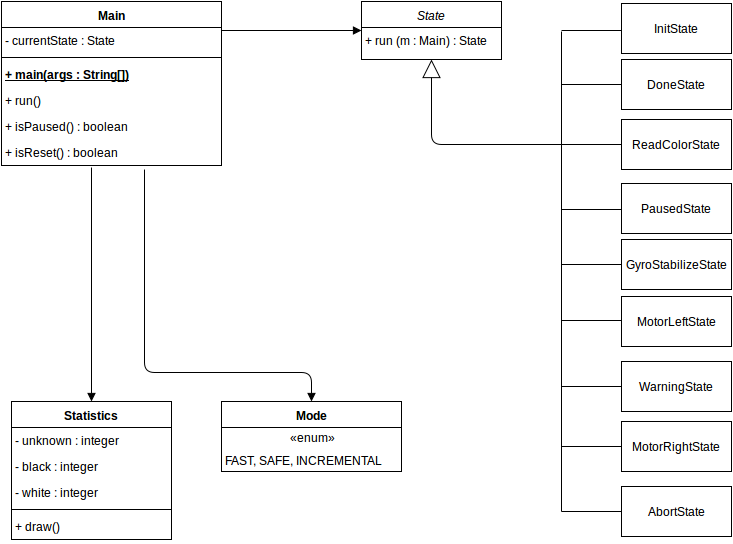

The diagram above was exported from draw.io. Its source (the exported page's mxGraphModel, read from the mxfile embedded in the PNG):
<mxGraphModel dx="1434" dy="779" grid="1" gridSize="10" guides="1" tooltips="1" connect="1" arrows="1" fold="1" page="1" pageScale="1" pageWidth="826" pageHeight="1169" background="#ffffff" math="0">
  <root>
    <mxCell id="0" />
    <mxCell id="1" parent="0" />
    <mxCell id="787a73ed4dda62f7-1" value="Main" style="swimlane;html=1;fontStyle=1;align=center;verticalAlign=top;childLayout=stackLayout;horizontal=1;startSize=26;horizontalStack=0;resizeParent=1;resizeLast=0;collapsible=1;marginBottom=0;swimlaneFillColor=#ffffff;" vertex="1" parent="1">
      <mxGeometry width="220" height="164" as="geometry" />
    </mxCell>
    <mxCell id="5ed5612c4ed626b-4" value="- currentState : State&lt;br&gt;" style="text;html=1;strokeColor=none;fillColor=none;align=left;verticalAlign=top;spacingLeft=4;spacingRight=4;whiteSpace=wrap;overflow=hidden;rotatable=0;points=[[0,0.5],[1,0.5]];portConstraint=eastwest;" vertex="1" parent="787a73ed4dda62f7-1">
      <mxGeometry y="26" width="220" height="26" as="geometry" />
    </mxCell>
    <mxCell id="787a73ed4dda62f7-3" value="" style="line;html=1;strokeWidth=1;fillColor=none;align=left;verticalAlign=middle;spacingTop=-1;spacingLeft=3;spacingRight=3;rotatable=0;labelPosition=right;points=[];portConstraint=eastwest;" vertex="1" parent="787a73ed4dda62f7-1">
      <mxGeometry y="52" width="220" height="8" as="geometry" />
    </mxCell>
    <mxCell id="787a73ed4dda62f7-12" value="+ main(args : String[])&lt;br&gt;" style="text;html=1;strokeColor=none;fillColor=none;align=left;verticalAlign=top;spacingLeft=4;spacingRight=4;whiteSpace=wrap;overflow=hidden;rotatable=0;points=[[0,0.5],[1,0.5]];portConstraint=eastwest;fontStyle=5" vertex="1" parent="787a73ed4dda62f7-1">
      <mxGeometry y="60" width="220" height="26" as="geometry" />
    </mxCell>
    <mxCell id="787a73ed4dda62f7-13" value="+ run()&lt;br&gt;" style="text;html=1;strokeColor=none;fillColor=none;align=left;verticalAlign=top;spacingLeft=4;spacingRight=4;whiteSpace=wrap;overflow=hidden;rotatable=0;points=[[0,0.5],[1,0.5]];portConstraint=eastwest;" vertex="1" parent="787a73ed4dda62f7-1">
      <mxGeometry y="86" width="220" height="26" as="geometry" />
    </mxCell>
    <mxCell id="787a73ed4dda62f7-59" value="+ isPaused() : boolean&lt;br&gt;" style="text;html=1;strokeColor=none;fillColor=none;align=left;verticalAlign=top;spacingLeft=4;spacingRight=4;whiteSpace=wrap;overflow=hidden;rotatable=0;points=[[0,0.5],[1,0.5]];portConstraint=eastwest;" vertex="1" parent="787a73ed4dda62f7-1">
      <mxGeometry y="112" width="220" height="26" as="geometry" />
    </mxCell>
    <mxCell id="787a73ed4dda62f7-4" value="+ isReset() : boolean&lt;br&gt;&lt;br&gt;" style="text;html=1;strokeColor=none;fillColor=none;align=left;verticalAlign=top;spacingLeft=4;spacingRight=4;whiteSpace=wrap;overflow=hidden;rotatable=0;points=[[0,0.5],[1,0.5]];portConstraint=eastwest;" vertex="1" parent="787a73ed4dda62f7-1">
      <mxGeometry y="138" width="220" height="26" as="geometry" />
    </mxCell>
    <mxCell id="787a73ed4dda62f7-14" value="Mode &lt;br&gt;" style="swimlane;html=1;fontStyle=1;align=center;verticalAlign=top;childLayout=stackLayout;horizontal=1;startSize=26;horizontalStack=0;resizeParent=1;resizeLast=0;collapsible=1;marginBottom=0;swimlaneFillColor=#ffffff;" vertex="1" parent="1">
      <mxGeometry x="220" y="400" width="180" height="70" as="geometry" />
    </mxCell>
    <mxCell id="787a73ed4dda62f7-20" value="«enum»" style="text;html=1;strokeColor=none;fillColor=none;align=center;verticalAlign=middle;whiteSpace=wrap;overflow=hidden;" vertex="1" parent="787a73ed4dda62f7-14">
      <mxGeometry y="26" width="180" height="20" as="geometry" />
    </mxCell>
    <mxCell id="787a73ed4dda62f7-15" value="FAST, SAFE, INCREMENTAL&lt;br&gt;" style="text;html=1;strokeColor=none;fillColor=none;align=left;verticalAlign=top;spacingLeft=4;spacingRight=4;whiteSpace=wrap;overflow=hidden;rotatable=0;points=[[0,0.5],[1,0.5]];portConstraint=eastwest;" vertex="1" parent="787a73ed4dda62f7-14">
      <mxGeometry y="46" width="180" height="24" as="geometry" />
    </mxCell>
    <mxCell id="787a73ed4dda62f7-21" value="&lt;i&gt;State&lt;/i&gt;" style="swimlane;html=1;fontStyle=0;childLayout=stackLayout;horizontal=1;startSize=26;fillColor=none;horizontalStack=0;resizeParent=1;resizeLast=0;collapsible=1;marginBottom=0;swimlaneFillColor=#ffffff;" vertex="1" parent="1">
      <mxGeometry x="360" width="140" height="58" as="geometry" />
    </mxCell>
    <mxCell id="787a73ed4dda62f7-47" value="" style="endArrow=block;endFill=1;html=1;edgeStyle=orthogonalEdgeStyle;align=left;verticalAlign=top;entryX=0;entryY=0.115;entryPerimeter=0;" edge="1" parent="787a73ed4dda62f7-21" target="787a73ed4dda62f7-22">
      <mxGeometry x="-1" relative="1" as="geometry">
        <mxPoint x="-140" y="29" as="sourcePoint" />
        <mxPoint x="20" y="29" as="targetPoint" />
        <Array as="points" />
      </mxGeometry>
    </mxCell>
    <mxCell id="787a73ed4dda62f7-48" value="" style="resizable=0;html=1;align=left;verticalAlign=bottom;labelBackgroundColor=#ffffff;fontSize=10;" vertex="1" connectable="0" parent="787a73ed4dda62f7-47">
      <mxGeometry x="-1" relative="1" as="geometry" />
    </mxCell>
    <mxCell id="787a73ed4dda62f7-22" value="+ run (m : Main) : State&lt;br&gt;" style="text;html=1;strokeColor=none;fillColor=none;align=left;verticalAlign=top;spacingLeft=4;spacingRight=4;whiteSpace=wrap;overflow=hidden;rotatable=0;points=[[0,0.5],[1,0.5]];portConstraint=eastwest;" vertex="1" parent="787a73ed4dda62f7-21">
      <mxGeometry y="26" width="140" height="26" as="geometry" />
    </mxCell>
    <mxCell id="787a73ed4dda62f7-25" value="GyroStabilizeState" style="html=1;" vertex="1" parent="1">
      <mxGeometry x="620" y="238" width="110" height="50" as="geometry" />
    </mxCell>
    <mxCell id="787a73ed4dda62f7-26" value="MotorLeftState" style="html=1;" vertex="1" parent="1">
      <mxGeometry x="620" y="295" width="110" height="50" as="geometry" />
    </mxCell>
    <mxCell id="787a73ed4dda62f7-27" value="MotorRightState" style="html=1;" vertex="1" parent="1">
      <mxGeometry x="620" y="420" width="110" height="50" as="geometry" />
    </mxCell>
    <mxCell id="787a73ed4dda62f7-28" value="WarningState" style="html=1;" vertex="1" parent="1">
      <mxGeometry x="620" y="360" width="110" height="50" as="geometry" />
    </mxCell>
    <mxCell id="787a73ed4dda62f7-29" value="AbortState" style="html=1;" vertex="1" parent="1">
      <mxGeometry x="620" y="485" width="110" height="50" as="geometry" />
    </mxCell>
    <mxCell id="787a73ed4dda62f7-30" value="DoneState" style="html=1;" vertex="1" parent="1">
      <mxGeometry x="620" y="58" width="110" height="50" as="geometry" />
    </mxCell>
    <mxCell id="787a73ed4dda62f7-31" value="InitState&lt;br&gt;" style="html=1;" vertex="1" parent="1">
      <mxGeometry x="620" y="2" width="110" height="50" as="geometry" />
    </mxCell>
    <mxCell id="787a73ed4dda62f7-32" value="ReadColorState" style="html=1;" vertex="1" parent="1">
      <mxGeometry x="620" y="118" width="110" height="50" as="geometry" />
    </mxCell>
    <mxCell id="787a73ed4dda62f7-33" value="PausedState" style="html=1;" vertex="1" parent="1">
      <mxGeometry x="620" y="182" width="110" height="50" as="geometry" />
    </mxCell>
    <mxCell id="787a73ed4dda62f7-34" value="" style="endArrow=block;endSize=16;endFill=0;html=1;entryX=0.5;entryY=1;exitX=0;exitY=0.5;" edge="1" parent="1" source="787a73ed4dda62f7-32" target="787a73ed4dda62f7-21">
      <mxGeometry x="0.0182" width="160" relative="1" as="geometry">
        <mxPoint x="350" y="293" as="sourcePoint" />
        <mxPoint x="510" y="293" as="targetPoint" />
        <Array as="points">
          <mxPoint x="430" y="143" />
        </Array>
        <mxPoint as="offset" />
      </mxGeometry>
    </mxCell>
    <mxCell id="787a73ed4dda62f7-37" value="" style="endArrow=none;html=1;" edge="1" parent="1">
      <mxGeometry width="50" height="50" relative="1" as="geometry">
        <mxPoint x="560" y="510" as="sourcePoint" />
        <mxPoint x="560" y="30" as="targetPoint" />
      </mxGeometry>
    </mxCell>
    <mxCell id="787a73ed4dda62f7-39" value="" style="endArrow=none;html=1;exitX=0;exitY=0.5;" edge="1" parent="1">
      <mxGeometry x="570" y="86" width="50" height="50" as="geometry">
        <mxPoint x="620" y="83" as="sourcePoint" />
        <mxPoint x="560" y="83" as="targetPoint" />
      </mxGeometry>
    </mxCell>
    <mxCell id="787a73ed4dda62f7-40" value="" style="endArrow=none;html=1;exitX=0;exitY=0.5;" edge="1" parent="1">
      <mxGeometry x="570" y="211" width="50" height="50" as="geometry">
        <mxPoint x="620" y="208" as="sourcePoint" />
        <mxPoint x="560" y="208" as="targetPoint" />
      </mxGeometry>
    </mxCell>
    <mxCell id="787a73ed4dda62f7-41" value="" style="endArrow=none;html=1;exitX=0;exitY=0.5;" edge="1" parent="1">
      <mxGeometry x="570" y="266" width="50" height="50" as="geometry">
        <mxPoint x="620" y="263" as="sourcePoint" />
        <mxPoint x="560" y="263" as="targetPoint" />
      </mxGeometry>
    </mxCell>
    <mxCell id="787a73ed4dda62f7-42" value="" style="endArrow=none;html=1;exitX=0;exitY=0.5;" edge="1" parent="1">
      <mxGeometry x="570" y="322" width="50" height="50" as="geometry">
        <mxPoint x="620" y="319" as="sourcePoint" />
        <mxPoint x="560" y="319" as="targetPoint" />
      </mxGeometry>
    </mxCell>
    <mxCell id="787a73ed4dda62f7-43" value="" style="endArrow=none;html=1;exitX=0;exitY=0.5;" edge="1" parent="1">
      <mxGeometry x="570" y="388" width="50" height="50" as="geometry">
        <mxPoint x="620" y="385" as="sourcePoint" />
        <mxPoint x="560" y="385" as="targetPoint" />
      </mxGeometry>
    </mxCell>
    <mxCell id="787a73ed4dda62f7-44" value="" style="endArrow=none;html=1;exitX=0;exitY=0.5;" edge="1" parent="1">
      <mxGeometry x="570" y="448" width="50" height="50" as="geometry">
        <mxPoint x="620" y="445" as="sourcePoint" />
        <mxPoint x="560" y="445" as="targetPoint" />
      </mxGeometry>
    </mxCell>
    <mxCell id="787a73ed4dda62f7-45" value="" style="endArrow=none;html=1;exitX=0;exitY=0.5;" edge="1" parent="1">
      <mxGeometry x="570" y="513" width="50" height="50" as="geometry">
        <mxPoint x="620" y="510" as="sourcePoint" />
        <mxPoint x="560" y="510" as="targetPoint" />
      </mxGeometry>
    </mxCell>
    <mxCell id="787a73ed4dda62f7-46" value="" style="endArrow=none;html=1;exitX=0;exitY=0.5;" edge="1" parent="1">
      <mxGeometry x="570" y="32" width="50" height="50" as="geometry">
        <mxPoint x="620" y="29" as="sourcePoint" />
        <mxPoint x="560" y="29" as="targetPoint" />
      </mxGeometry>
    </mxCell>
    <mxCell id="787a73ed4dda62f7-49" value="Statistics" style="swimlane;html=1;fontStyle=1;align=center;verticalAlign=top;childLayout=stackLayout;horizontal=1;startSize=26;horizontalStack=0;resizeParent=1;resizeLast=0;collapsible=1;marginBottom=0;swimlaneFillColor=#ffffff;" vertex="1" parent="1">
      <mxGeometry x="10" y="400" width="160" height="138" as="geometry" />
    </mxCell>
    <mxCell id="787a73ed4dda62f7-50" value="- unknown : integer&lt;br&gt;" style="text;html=1;strokeColor=none;fillColor=none;align=left;verticalAlign=top;spacingLeft=4;spacingRight=4;whiteSpace=wrap;overflow=hidden;rotatable=0;points=[[0,0.5],[1,0.5]];portConstraint=eastwest;" vertex="1" parent="787a73ed4dda62f7-49">
      <mxGeometry y="26" width="160" height="26" as="geometry" />
    </mxCell>
    <mxCell id="787a73ed4dda62f7-54" value="- black : integer&lt;br&gt;" style="text;html=1;strokeColor=none;fillColor=none;align=left;verticalAlign=top;spacingLeft=4;spacingRight=4;whiteSpace=wrap;overflow=hidden;rotatable=0;points=[[0,0.5],[1,0.5]];portConstraint=eastwest;" vertex="1" parent="787a73ed4dda62f7-49">
      <mxGeometry y="52" width="160" height="26" as="geometry" />
    </mxCell>
    <mxCell id="787a73ed4dda62f7-53" value="- white : integer&lt;br&gt;" style="text;html=1;strokeColor=none;fillColor=none;align=left;verticalAlign=top;spacingLeft=4;spacingRight=4;whiteSpace=wrap;overflow=hidden;rotatable=0;points=[[0,0.5],[1,0.5]];portConstraint=eastwest;" vertex="1" parent="787a73ed4dda62f7-49">
      <mxGeometry y="78" width="160" height="26" as="geometry" />
    </mxCell>
    <mxCell id="787a73ed4dda62f7-51" value="" style="line;html=1;strokeWidth=1;fillColor=none;align=left;verticalAlign=middle;spacingTop=-1;spacingLeft=3;spacingRight=3;rotatable=0;labelPosition=right;points=[];portConstraint=eastwest;" vertex="1" parent="787a73ed4dda62f7-49">
      <mxGeometry y="104" width="160" height="8" as="geometry" />
    </mxCell>
    <mxCell id="787a73ed4dda62f7-52" value="+ draw()&lt;br&gt;" style="text;html=1;strokeColor=none;fillColor=none;align=left;verticalAlign=top;spacingLeft=4;spacingRight=4;whiteSpace=wrap;overflow=hidden;rotatable=0;points=[[0,0.5],[1,0.5]];portConstraint=eastwest;" vertex="1" parent="787a73ed4dda62f7-49">
      <mxGeometry y="112" width="160" height="26" as="geometry" />
    </mxCell>
    <mxCell id="787a73ed4dda62f7-55" value="" style="endArrow=block;endFill=1;html=1;edgeStyle=orthogonalEdgeStyle;align=left;verticalAlign=top;entryX=0.5;entryY=0;exitX=0.409;exitY=1.077;exitPerimeter=0;" edge="1" parent="1" source="787a73ed4dda62f7-4" target="787a73ed4dda62f7-49">
      <mxGeometry x="40" y="370" as="geometry">
        <mxPoint x="380" y="340" as="sourcePoint" />
        <mxPoint x="100" y="380" as="targetPoint" />
        <Array as="points">
          <mxPoint x="90" y="365" />
          <mxPoint x="90" y="365" />
        </Array>
      </mxGeometry>
    </mxCell>
    <mxCell id="787a73ed4dda62f7-56" value="" style="resizable=0;html=1;align=left;verticalAlign=bottom;labelBackgroundColor=#ffffff;fontSize=10;" vertex="1" connectable="0" parent="787a73ed4dda62f7-55">
      <mxGeometry x="-1" relative="1" as="geometry" />
    </mxCell>
    <mxCell id="787a73ed4dda62f7-57" value="" style="endArrow=block;endFill=1;html=1;edgeStyle=orthogonalEdgeStyle;align=left;verticalAlign=top;entryX=0.5;entryY=0;exitX=0.65;exitY=1.154;exitPerimeter=0;" edge="1" parent="1" source="787a73ed4dda62f7-4" target="787a73ed4dda62f7-14">
      <mxGeometry x="50" y="380" as="geometry">
        <mxPoint x="290" y="323" as="sourcePoint" />
        <mxPoint x="100" y="410" as="targetPoint" />
        <Array as="points">
          <mxPoint x="143" y="371" />
          <mxPoint x="310" y="371" />
        </Array>
      </mxGeometry>
    </mxCell>
    <mxCell id="787a73ed4dda62f7-58" value="" style="resizable=0;html=1;align=left;verticalAlign=bottom;labelBackgroundColor=#ffffff;fontSize=10;" vertex="1" connectable="0" parent="787a73ed4dda62f7-57">
      <mxGeometry x="-1" relative="1" as="geometry" />
    </mxCell>
  </root>
</mxGraphModel>